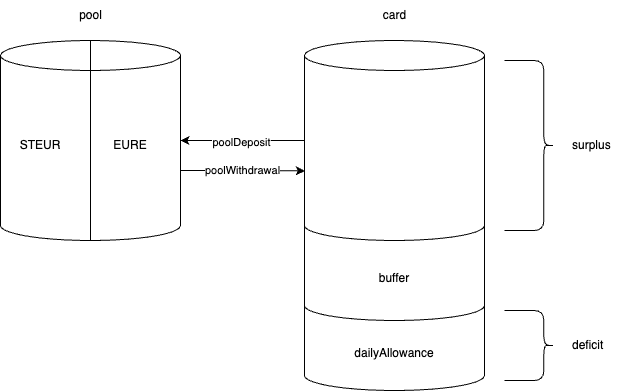

The diagram above was exported from draw.io. Its source (the exported page's mxGraphModel, read from the mxfile embedded in the PNG):
<mxGraphModel dx="767" dy="691" grid="1" gridSize="10" guides="1" tooltips="1" connect="1" arrows="1" fold="1" page="1" pageScale="1" pageWidth="827" pageHeight="1169" math="0" shadow="0">
  <root>
    <mxCell id="0" />
    <mxCell id="1" parent="0" />
    <mxCell id="2" value="" style="shape=cylinder3;whiteSpace=wrap;html=1;boundedLbl=1;backgroundOutline=1;size=15;" parent="1" vertex="1">
      <mxGeometry x="414" y="80" width="180" height="350" as="geometry" />
    </mxCell>
    <mxCell id="4" value="dailyAllowance" style="shape=cylinder3;whiteSpace=wrap;html=1;boundedLbl=1;backgroundOutline=1;size=15;" parent="1" vertex="1">
      <mxGeometry x="414" y="330" width="180" height="100" as="geometry" />
    </mxCell>
    <mxCell id="5" value="buffer" style="shape=cylinder3;whiteSpace=wrap;html=1;boundedLbl=1;backgroundOutline=1;size=15;" parent="1" vertex="1">
      <mxGeometry x="414" y="250" width="180" height="110" as="geometry" />
    </mxCell>
    <mxCell id="36" style="edgeStyle=none;html=1;" parent="1" source="6" target="13" edge="1">
      <mxGeometry relative="1" as="geometry">
        <Array as="points" />
      </mxGeometry>
    </mxCell>
    <mxCell id="37" value="poolDeposit" style="edgeLabel;html=1;align=center;verticalAlign=middle;resizable=0;points=[];" parent="36" vertex="1" connectable="0">
      <mxGeometry x="0.0247" y="1" relative="1" as="geometry">
        <mxPoint as="offset" />
      </mxGeometry>
    </mxCell>
    <mxCell id="6" value="" style="shape=cylinder3;whiteSpace=wrap;html=1;boundedLbl=1;backgroundOutline=1;size=15;" parent="1" vertex="1">
      <mxGeometry x="414" y="80" width="180" height="200" as="geometry" />
    </mxCell>
    <mxCell id="7" value="" style="shape=curlyBracket;whiteSpace=wrap;html=1;rounded=1;flipH=1;labelPosition=right;verticalLabelPosition=middle;align=left;verticalAlign=middle;size=0.21428571428571427;" parent="1" vertex="1">
      <mxGeometry x="614" y="100" width="50" height="170" as="geometry" />
    </mxCell>
    <mxCell id="8" value="surplus" style="text;html=1;align=left;verticalAlign=middle;resizable=0;points=[];autosize=1;strokeColor=none;fillColor=none;" parent="1" vertex="1">
      <mxGeometry x="680" y="170" width="60" height="30" as="geometry" />
    </mxCell>
    <mxCell id="10" value="" style="shape=curlyBracket;whiteSpace=wrap;html=1;rounded=1;flipH=1;labelPosition=right;verticalLabelPosition=middle;align=left;verticalAlign=middle;size=0.21428571428571427;" parent="1" vertex="1">
      <mxGeometry x="614" y="350" width="50" height="70" as="geometry" />
    </mxCell>
    <mxCell id="11" value="deficit" style="text;html=1;align=left;verticalAlign=middle;resizable=0;points=[];autosize=1;strokeColor=none;fillColor=none;" parent="1" vertex="1">
      <mxGeometry x="680" y="370" width="50" height="30" as="geometry" />
    </mxCell>
    <mxCell id="12" value="card" style="text;html=1;align=center;verticalAlign=middle;resizable=0;points=[];autosize=1;strokeColor=none;fillColor=none;" parent="1" vertex="1">
      <mxGeometry x="479" y="40" width="50" height="30" as="geometry" />
    </mxCell>
    <mxCell id="38" value="poolWithdrawal" style="edgeStyle=none;html=1;exitX=1;exitY=0.65;exitDx=0;exitDy=0;exitPerimeter=0;entryX=0.002;entryY=0.652;entryDx=0;entryDy=0;entryPerimeter=0;" parent="1" source="13" target="6" edge="1">
      <mxGeometry relative="1" as="geometry" />
    </mxCell>
    <mxCell id="13" value="" style="shape=cylinder3;whiteSpace=wrap;html=1;boundedLbl=1;backgroundOutline=1;size=15;" parent="1" vertex="1">
      <mxGeometry x="110" y="80" width="180" height="200" as="geometry" />
    </mxCell>
    <mxCell id="14" value="" style="endArrow=none;html=1;entryX=0.5;entryY=0;entryDx=0;entryDy=0;entryPerimeter=0;exitX=0.5;exitY=1;exitDx=0;exitDy=0;exitPerimeter=0;" parent="1" source="13" target="13" edge="1">
      <mxGeometry width="50" height="50" relative="1" as="geometry">
        <mxPoint x="290" y="330" as="sourcePoint" />
        <mxPoint x="340" y="280" as="targetPoint" />
      </mxGeometry>
    </mxCell>
    <mxCell id="18" value="STEUR" style="text;html=1;strokeColor=none;fillColor=none;align=center;verticalAlign=middle;whiteSpace=wrap;rounded=0;" parent="1" vertex="1">
      <mxGeometry x="120" y="170" width="60" height="30" as="geometry" />
    </mxCell>
    <mxCell id="19" value="EURE" style="text;html=1;strokeColor=none;fillColor=none;align=center;verticalAlign=middle;whiteSpace=wrap;rounded=0;" parent="1" vertex="1">
      <mxGeometry x="210" y="170" width="60" height="30" as="geometry" />
    </mxCell>
    <mxCell id="20" value="pool" style="text;html=1;align=center;verticalAlign=middle;resizable=0;points=[];autosize=1;strokeColor=none;fillColor=none;" parent="1" vertex="1">
      <mxGeometry x="175" y="40" width="50" height="30" as="geometry" />
    </mxCell>
  </root>
</mxGraphModel>